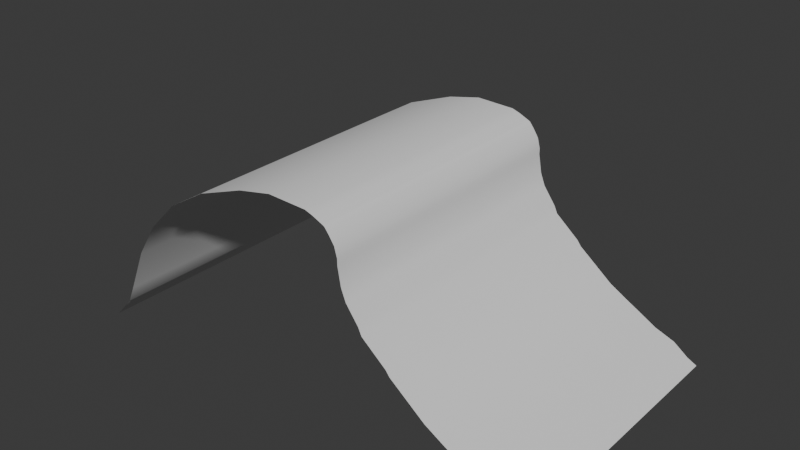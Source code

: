 # Source: B_RollingWave.blend  (saved by Blender 4.3.34; exported with 4.5.12 LTS)
import bpy
from mathutils import Matrix  # noqa: F401  (used for matrix-valued properties, if any)

bpy.ops.wm.read_factory_settings(use_empty=True)
scene = bpy.context.scene
scene.name = 'Scene'

# ---- collections
col_collection = bpy.data.collections.new('Collection'); scene.collection.children.link(col_collection)

# ---- node groups
ng_smooth_by_angle = bpy.data.node_groups.new('Smooth by Angle', 'GeometryNodeTree')
_s = ng_smooth_by_angle.interface.new_socket(name='Mesh', in_out='OUTPUT', socket_type='NodeSocketGeometry')
_s = ng_smooth_by_angle.interface.new_socket(name='Mesh', in_out='INPUT', socket_type='NodeSocketGeometry')
_s = ng_smooth_by_angle.interface.new_socket(name='Angle', in_out='INPUT', socket_type='NodeSocketFloat')
_s.subtype = 'ANGLE'
_s.default_value = 0.5236
_s.min_value = 0.0
_s.max_value = 3.142
_s.description = 'Maximum face angle for smooth edges'
_s = ng_smooth_by_angle.interface.new_socket(name='Ignore Sharpness', in_out='INPUT', socket_type='NodeSocketBool')
_s.force_non_field = True
ng_smooth_by_angle.description = 'Set the sharpness of mesh edges based on the angle between the neighboring faces'
ng_smooth_by_angle.is_modifier = True
_N = ng_smooth_by_angle.nodes; _L = ng_smooth_by_angle.links
n0 = _N.new('GeometryNodeSetShadeSmooth'); n0.name = 'Set Shade Smooth'; n0.location = (120, -80)
n0.domain = 'EDGE'
n1 = _N.new('GeometryNodeSetShadeSmooth'); n1.name = 'Set Shade Smooth.001'; n1.location = (300, -80)
n2 = _N.new('NodeGroupOutput'); n2.name = 'Group Output'; n2.location = (480, -80)
n3 = _N.new('GeometryNodeInputMeshEdgeAngle'); n3.name = 'Edge Angle'; n3.location = (-440, -240)
n4 = _N.new('NodeGroupInput'); n4.name = 'Group Input'; n4.location = (-80, -80)
n5 = _N.new('GeometryNodeInputEdgeSmooth'); n5.name = 'Is Edge Smooth'; n5.location = (-260, -120)
n6 = _N.new('GeometryNodeInputShadeSmooth'); n6.name = 'Is Shade Smooth'; n6.location = (-440, -397)
n7 = _N.new('FunctionNodeCompare'); n7.name = 'Compare'; n7.location = (-260, -260)
n7.operation = 'LESS_EQUAL'
n7.inputs[6].default_value = (0.0, 0.0, 0.0, 0.0)
n7.inputs[7].default_value = (0.0, 0.0, 0.0, 0.0)
n8 = _N.new('FunctionNodeBooleanMath'); n8.name = 'Boolean Math.001'; n8.location = (-80, -260)
n9 = _N.new('NodeGroupInput'); n9.name = 'Group Input.001'; n9.location = (-440, -329)
n10 = _N.new('NodeGroupInput'); n10.name = 'Group Input.002'; n10.location = (-259, -189)
n11 = _N.new('FunctionNodeBooleanMath'); n11.name = 'Boolean Math'; n11.location = (-80, -149)
n11.operation = 'OR'
n12 = _N.new('FunctionNodeBooleanMath'); n12.name = 'Boolean Math.002'; n12.location = (-260, -380)
n12.operation = 'OR'
n13 = _N.new('NodeGroupInput'); n13.name = 'Group Input.003'; n13.location = (-440, -460)
_L.new(n3.outputs[0], n7.inputs[0])
_L.new(n1.outputs[0], n2.inputs[0])
_L.new(n9.outputs[1], n7.inputs[1])
_L.new(n7.outputs[0], n8.inputs[0])
_L.new(n4.outputs[0], n0.inputs[0])
_L.new(n0.outputs[0], n1.inputs[0])
_L.new(n8.outputs[0], n0.inputs[2])
_L.new(n10.outputs[2], n11.inputs[1])
_L.new(n5.outputs[0], n11.inputs[0])
_L.new(n11.outputs[0], n0.inputs[1])
_L.new(n13.outputs[2], n12.inputs[1])
_L.new(n6.outputs[0], n12.inputs[0])
_L.new(n12.outputs[0], n8.inputs[1])
n2.is_active_output = True

# ---- world
world_world = bpy.data.worlds.new('World'); scene.world = world_world
world_world.use_nodes = True; world_world.node_tree.nodes.clear()
_N = world_world.node_tree.nodes; _L = world_world.node_tree.links
n0 = _N.new('ShaderNodeOutputWorld'); n0.name = 'World Output'; n0.location = (300, 300)
n1 = _N.new('ShaderNodeBackground'); n1.name = 'Background'; n1.location = (10, 300)
n1.inputs[0].default_value = (0.05088, 0.05088, 0.05088, 1.0)
_L.new(n1.outputs[0], n0.inputs[0])
n0.is_active_output = True
world_world.color = (0.05088, 0.05088, 0.05088)
world_world.sun_shadow_jitter_overblur = 0.0

# ---- meshes
me_plane = bpy.data.meshes.new('Plane')
me_plane.from_pydata([(0.0, 0.0, 0.0), (0.5209, -1.214e-07, 0.9036), (0.3083, -5.666e-08, 0.4217), (0.2232, -3.19e-08, 0.2374), (0.7618, -1.709e-07, 1.272), (1.095, -2.157e-07, 1.605), (1.534, -2.509e-07, 1.867), (2.059, -2.766e-07, 2.059), (2.427, -2.871e-07, 2.137), (2.852, -2.852e-07, 2.123), (2.938, -2.814e-07, 2.094), (3.065, -2.738e-07, 2.037), (3.115, -2.652e-07, 1.974), (3.171, -2.538e-07, 1.889), (3.2, -2.395e-07, 1.782), (3.2, -2.309e-07, 1.719), (3.235, -2.042e-07, 1.52), (3.285, -1.871e-07, 1.393), (3.419, -1.623e-07, 1.208), (3.455, -1.519e-07, 1.13), (3.717, -1.224e-07, 0.9107), (3.76, -1.147e-07, 0.854), (4.135, -7.475e-08, 0.5563), (4.319, -6.046e-08, 0.45), (4.461, -4.999e-08, 0.3721), (4.674, -3.38e-08, 0.2516), (4.886, -2.333e-08, 0.1736), (5.049, -7.141e-09, 0.05315), (5.149, -4.761e-10, 0.003544), (3.001, -2.776e-07, 2.066), (3.033, -2.757e-07, 2.052), (3.049, -2.747e-07, 2.045), (3.09, -2.695e-07, 2.006), (0.0, 3.003, 0.0), (0.5209, 3.003, 0.9036), (0.3083, 3.003, 0.4217), (0.2232, 3.003, 0.2374), (0.7618, 3.003, 1.272), (1.095, 3.003, 1.605), (1.534, 3.003, 1.867), (2.059, 3.003, 2.059), (2.427, 3.003, 2.137), (2.852, 3.003, 2.123), (2.938, 3.003, 2.094), (3.065, 3.003, 2.037), (3.115, 3.003, 1.974), (3.171, 3.003, 1.889), (3.2, 3.003, 1.782), (3.2, 3.003, 1.719), (3.235, 3.003, 1.52), (3.285, 3.003, 1.393), (3.419, 3.003, 1.208), (3.455, 3.003, 1.13), (3.717, 3.003, 0.9107), (3.76, 3.003, 0.854), (4.135, 3.003, 0.5563), (4.319, 3.003, 0.45), (4.461, 3.003, 0.3721), (4.674, 3.003, 0.2516), (4.886, 3.003, 0.1736), (5.049, 3.003, 0.05315), (5.149, 3.003, 0.003544), (3.001, 3.003, 2.066), (3.033, 3.003, 2.052), (3.049, 3.003, 2.045), (3.09, 3.003, 2.006)], [], [(1, 4, 37, 34), (10, 29, 62, 43), (15, 16, 49, 48), (2, 1, 34, 35), (29, 30, 63, 62), (16, 17, 50, 49), (3, 2, 35, 36), (30, 31, 64, 63), (17, 18, 51, 50), (0, 3, 36, 33), (11, 32, 65, 44), (18, 19, 52, 51), (5, 6, 39, 38), (19, 20, 53, 52), (6, 7, 40, 39), (20, 21, 54, 53), (7, 8, 41, 40), (21, 22, 55, 54), (8, 9, 42, 41), (22, 23, 56, 55), (9, 10, 43, 42), (23, 24, 57, 56), (31, 11, 44, 64), (24, 25, 58, 57), (32, 12, 45, 65), (25, 26, 59, 58), (12, 13, 46, 45), (26, 27, 60, 59), (13, 14, 47, 46), (4, 5, 38, 37), (27, 28, 61, 60), (14, 15, 48, 47)])
me_plane.polygons.foreach_set('use_smooth', [True] * 32)
_uv = me_plane.uv_layers.new(name='UVMap')
_uv.uv.foreach_set('vector', [0.0, 0.0, 0.0, 0.0, 0.0, 0.0, 0.0, 0.0, 0.0, 0.0, 0.0, 0.0, 0.0, 0.0, 0.0, 0.0, 0.0, 0.0, 0.0, 0.0, 0.0, 0.0, 0.0, 0.0, 0.0, 0.0, 0.0, 0.0, 0.0, 0.0, 0.0, 0.0, 0.0, 0.0, 0.0, 0.0, 0.0, 0.0, 0.0, 0.0, 0.0, 0.0, 0.0, 0.0, 0.0, 0.0, 0.0, 0.0, 0.0, 0.0, 0.0, 0.0, 0.0, 0.0, 0.0, 0.0, 0.0, 0.0, 0.0, 0.0, 0.0, 0.0, 0.0, 0.0, 0.0, 0.0, 0.0, 0.0, 0.0, 0.0, 0.0, 0.0, 0.0, 0.0, 0.0, 0.0, 0.0, 0.0, 0.0, 0.0, 0.0, 0.0, 0.0, 0.0, 0.0, 0.0, 0.0, 0.0, 0.0, 0.0, 0.0, 0.0, 0.0, 0.0, 0.0, 0.0, 0.0, 0.0, 0.0, 0.0, 0.0, 0.0, 0.0, 0.0, 0.0, 0.0, 0.0, 0.0, 0.0, 0.0, 0.0, 0.0, 0.0, 0.0, 0.0, 0.0, 0.0, 0.0, 0.0, 0.0, 0.0, 0.0, 0.0, 0.0, 0.0, 0.0, 0.0, 0.0, 0.0, 0.0, 0.0, 0.0, 0.0, 0.0, 0.0, 0.0, 0.0, 0.0, 0.0, 0.0, 0.0, 0.0, 0.0, 0.0, 0.0, 0.0, 0.0, 0.0, 0.0, 0.0, 0.0, 0.0, 0.0, 0.0, 0.0, 0.0, 0.0, 0.0, 0.0, 0.0, 0.0, 0.0, 0.0, 0.0, 0.0, 0.0, 0.0, 0.0, 0.0, 0.0, 0.0, 0.0, 0.0, 0.0, 0.0, 0.0, 0.0, 0.0, 0.0, 0.0, 0.0, 0.0, 0.0, 0.0, 0.0, 0.0, 0.0, 0.0, 0.0, 0.0, 0.0, 0.0, 0.0, 0.0, 0.0, 0.0, 0.0, 0.0, 0.0, 0.0, 0.0, 0.0, 0.0, 0.0, 0.0, 0.0, 0.0, 0.0, 0.0, 0.0, 0.0, 0.0, 0.0, 0.0, 0.0, 0.0, 0.0, 0.0, 0.0, 0.0, 0.0, 0.0, 0.0, 0.0, 0.0, 0.0, 0.0, 0.0, 0.0, 0.0, 0.0, 0.0, 0.0, 0.0, 0.0, 0.0, 0.0, 0.0, 0.0, 0.0, 0.0, 0.0, 0.0, 0.0, 0.0, 0.0, 0.0, 0.0, 0.0, 0.0, 0.0, 0.0, 0.0, 0.0, 0.0, 0.0])
me_plane.update()

# ---- objects
ob_plane = bpy.data.objects.new('Plane', me_plane)

# ---- transforms, parenting, visibility, modifiers, constraints
ob_plane.location = (0.0, 0.0, 0.0)
_m = ob_plane.modifiers.new('Smooth by Angle', 'NODES')
_m.node_group = ng_smooth_by_angle
_m.use_pin_to_last = True
_m.show_group_selector = False

# ---- collection membership
col_collection.objects.link(ob_plane)

# ---- scene / render settings (as saved in the file)
scene.frame_start = 1; scene.frame_end = 124; scene.frame_set(61)
scene.render.engine = 'BLENDER_EEVEE_NEXT'
bpy.context.view_layer.update()

# ---- added for rendering (the .blend has no active camera and no usable light): camera, sun
cam_auto = bpy.data.cameras.new('AutoCamera')
cam_auto.lens = 50.0
cam_auto.sensor_width = 36.0
cam_auto.clip_end = 1000.0
ob_auto_camera = bpy.data.objects.new('AutoCamera', cam_auto)
scene.collection.objects.link(ob_auto_camera)
ob_auto_camera.location = (8.71802, -5.8144, 6.19195)
ob_auto_camera.rotation_euler = (1.09748, -7.21219e-08, 0.694738)
scene.camera = ob_auto_camera
light_auto_sun = bpy.data.lights.new('AutoSun', 'SUN')
light_auto_sun.energy = 3.0
light_auto_sun.angle = 0.0523599
ob_auto_sun = bpy.data.objects.new('AutoSun', light_auto_sun)
scene.collection.objects.link(ob_auto_sun)
ob_auto_sun.rotation_euler = (0.872665, 0.174533, 0.523599)
bpy.context.view_layer.update()
